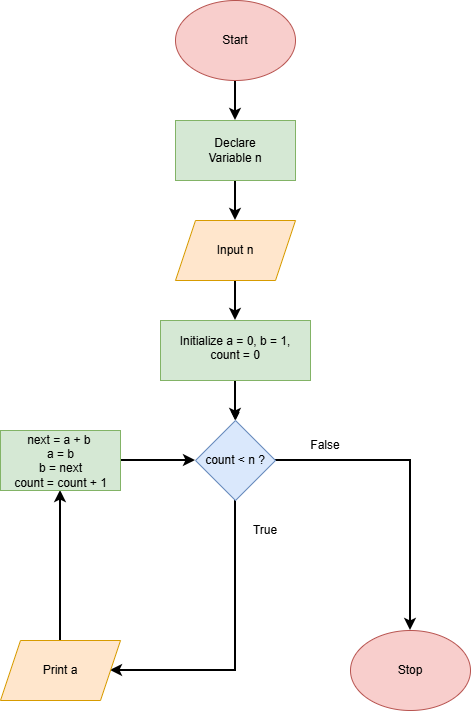

The diagram above was exported from draw.io. Its source (the exported page's mxGraphModel, read from the mxfile embedded in the PNG):
<mxGraphModel dx="1030" dy="562" grid="1" gridSize="10" guides="1" tooltips="1" connect="1" arrows="1" fold="1" page="1" pageScale="1" pageWidth="850" pageHeight="1100" math="0" shadow="0">
  <root>
    <mxCell id="0" />
    <mxCell id="1" parent="0" />
    <mxCell id="Ugan30NaQHuZCNbLCSW--9" edge="1" parent="1" source="Ugan30NaQHuZCNbLCSW--1" style="edgeStyle=orthogonalEdgeStyle;rounded=0;orthogonalLoop=1;jettySize=auto;html=1;exitX=0.5;exitY=1;exitDx=0;exitDy=0;entryX=0.5;entryY=0;entryDx=0;entryDy=0;strokeWidth=2;" target="Ugan30NaQHuZCNbLCSW--2">
      <mxGeometry relative="1" as="geometry" />
    </mxCell>
    <mxCell id="Ugan30NaQHuZCNbLCSW--1" parent="1" style="ellipse;whiteSpace=wrap;html=1;shapeInside=1;fillColor=#f8cecc;strokeColor=#b85450;" value="" vertex="1">
      <mxGeometry height="80" width="120" x="365" y="20" as="geometry" />
    </mxCell>
    <mxCell id="Ugan30NaQHuZCNbLCSW--10" edge="1" parent="1" source="Ugan30NaQHuZCNbLCSW--2" style="edgeStyle=orthogonalEdgeStyle;rounded=0;orthogonalLoop=1;jettySize=auto;html=1;exitX=0.5;exitY=1;exitDx=0;exitDy=0;entryX=0.5;entryY=0;entryDx=0;entryDy=0;strokeWidth=2;" target="Ugan30NaQHuZCNbLCSW--3">
      <mxGeometry relative="1" as="geometry" />
    </mxCell>
    <mxCell id="Ugan30NaQHuZCNbLCSW--2" parent="1" style="rounded=0;whiteSpace=wrap;html=1;fillColor=#d5e8d4;strokeColor=#82b366;" value="" vertex="1">
      <mxGeometry height="60" width="120" x="365" y="140" as="geometry" />
    </mxCell>
    <mxCell id="Ugan30NaQHuZCNbLCSW--11" edge="1" parent="1" source="Ugan30NaQHuZCNbLCSW--3" style="edgeStyle=orthogonalEdgeStyle;rounded=0;orthogonalLoop=1;jettySize=auto;html=1;exitX=0.5;exitY=1;exitDx=0;exitDy=0;entryX=0.5;entryY=0;entryDx=0;entryDy=0;strokeWidth=2;" target="Ugan30NaQHuZCNbLCSW--4">
      <mxGeometry relative="1" as="geometry" />
    </mxCell>
    <mxCell id="Ugan30NaQHuZCNbLCSW--3" parent="1" style="shape=parallelogram;perimeter=parallelogramPerimeter;whiteSpace=wrap;html=1;shapeInside=1;fixedSize=1;fillColor=#ffe6cc;strokeColor=#d79b00;" value="" vertex="1">
      <mxGeometry height="60" width="120" x="365" y="240" as="geometry" />
    </mxCell>
    <mxCell id="Ugan30NaQHuZCNbLCSW--12" edge="1" parent="1" source="Ugan30NaQHuZCNbLCSW--4" style="edgeStyle=orthogonalEdgeStyle;rounded=0;orthogonalLoop=1;jettySize=auto;html=1;exitX=0.5;exitY=1;exitDx=0;exitDy=0;entryX=0.5;entryY=0;entryDx=0;entryDy=0;" target="Ugan30NaQHuZCNbLCSW--5">
      <mxGeometry relative="1" as="geometry" />
    </mxCell>
    <mxCell id="Ugan30NaQHuZCNbLCSW--18" edge="1" parent="1" source="Ugan30NaQHuZCNbLCSW--4" style="edgeStyle=orthogonalEdgeStyle;rounded=0;orthogonalLoop=1;jettySize=auto;html=1;strokeWidth=2;" target="Ugan30NaQHuZCNbLCSW--5" value="">
      <mxGeometry relative="1" as="geometry" />
    </mxCell>
    <mxCell id="Ugan30NaQHuZCNbLCSW--4" parent="1" style="rounded=0;whiteSpace=wrap;html=1;fillColor=#d5e8d4;strokeColor=#82b366;" value="" vertex="1">
      <mxGeometry height="60" width="150" x="350" y="340" as="geometry" />
    </mxCell>
    <mxCell id="Ugan30NaQHuZCNbLCSW--13" edge="1" parent="1" source="Ugan30NaQHuZCNbLCSW--5" style="edgeStyle=orthogonalEdgeStyle;rounded=0;orthogonalLoop=1;jettySize=auto;html=1;exitX=1;exitY=0.5;exitDx=0;exitDy=0;entryX=0.5;entryY=0;entryDx=0;entryDy=0;strokeWidth=2;" target="Ugan30NaQHuZCNbLCSW--7">
      <mxGeometry relative="1" as="geometry" />
    </mxCell>
    <mxCell id="Ugan30NaQHuZCNbLCSW--14" edge="1" parent="1" source="Ugan30NaQHuZCNbLCSW--5" style="edgeStyle=orthogonalEdgeStyle;rounded=0;orthogonalLoop=1;jettySize=auto;html=1;exitX=0.5;exitY=1;exitDx=0;exitDy=0;libavoidRouting=1;entryX=1;entryY=0.5;entryDx=0;entryDy=0;strokeWidth=2;" target="Ugan30NaQHuZCNbLCSW--6">
      <mxGeometry relative="1" as="geometry">
        <Array as="points">
          <mxPoint x="425" y="690" />
        </Array>
        <mxPoint x="425" y="700" as="targetPoint" />
      </mxGeometry>
    </mxCell>
    <mxCell id="Ugan30NaQHuZCNbLCSW--5" parent="1" style="rhombus;whiteSpace=wrap;html=1;shapeInside=1;fillColor=#dae8fc;strokeColor=#6c8ebf;" value="" vertex="1">
      <mxGeometry height="80" width="80" x="385" y="440" as="geometry" />
    </mxCell>
    <mxCell id="Ugan30NaQHuZCNbLCSW--15" edge="1" parent="1" source="Ugan30NaQHuZCNbLCSW--6" style="edgeStyle=orthogonalEdgeStyle;rounded=0;orthogonalLoop=1;jettySize=auto;html=1;exitX=0.5;exitY=0;exitDx=0;exitDy=0;strokeWidth=2;entryX=0.5;entryY=1;entryDx=0;entryDy=0;" target="Ugan30NaQHuZCNbLCSW--8">
      <mxGeometry relative="1" as="geometry">
        <mxPoint x="250" y="530" as="targetPoint" />
      </mxGeometry>
    </mxCell>
    <mxCell id="Ugan30NaQHuZCNbLCSW--6" parent="1" style="shape=parallelogram;perimeter=parallelogramPerimeter;whiteSpace=wrap;html=1;shapeInside=1;fixedSize=1;fillColor=#ffe6cc;strokeColor=#d79b00;" value="" vertex="1">
      <mxGeometry height="60" width="120" x="190" y="660" as="geometry" />
    </mxCell>
    <mxCell id="Ugan30NaQHuZCNbLCSW--7" parent="1" style="ellipse;whiteSpace=wrap;html=1;shapeInside=1;fillColor=#f8cecc;strokeColor=#b85450;" value="" vertex="1">
      <mxGeometry height="80" width="120" x="540" y="650" as="geometry" />
    </mxCell>
    <mxCell id="Ugan30NaQHuZCNbLCSW--16" edge="1" parent="1" source="Ugan30NaQHuZCNbLCSW--8" style="edgeStyle=orthogonalEdgeStyle;rounded=0;orthogonalLoop=1;jettySize=auto;html=1;exitX=1;exitY=0.5;exitDx=0;exitDy=0;entryX=0;entryY=0.5;entryDx=0;entryDy=0;strokeWidth=2;" target="Ugan30NaQHuZCNbLCSW--5">
      <mxGeometry relative="1" as="geometry" />
    </mxCell>
    <mxCell id="Ugan30NaQHuZCNbLCSW--8" parent="1" style="rounded=0;whiteSpace=wrap;html=1;fillColor=#d5e8d4;strokeColor=#82b366;" value="" vertex="1">
      <mxGeometry height="60" width="120" x="190" y="450" as="geometry" />
    </mxCell>
    <mxCell id="Ugan30NaQHuZCNbLCSW--17" parent="1" style="text;html=1;whiteSpace=wrap;strokeColor=none;fillColor=none;align=center;verticalAlign=middle;rounded=0;" value="Start" vertex="1">
      <mxGeometry height="30" width="60" x="395" y="45" as="geometry" />
    </mxCell>
    <mxCell id="Ugan30NaQHuZCNbLCSW--19" parent="1" style="text;html=1;whiteSpace=wrap;strokeColor=none;fillColor=none;align=center;verticalAlign=middle;rounded=0;" value="&lt;div&gt;Declare Variable n&lt;/div&gt;" vertex="1">
      <mxGeometry height="30" width="60" x="395" y="155" as="geometry" />
    </mxCell>
    <mxCell id="Ugan30NaQHuZCNbLCSW--20" parent="1" style="text;html=1;whiteSpace=wrap;strokeColor=none;fillColor=none;align=center;verticalAlign=middle;rounded=0;" value="&lt;div&gt;Input n&lt;/div&gt;" vertex="1">
      <mxGeometry height="30" width="60" x="395" y="255" as="geometry" />
    </mxCell>
    <mxCell id="Ugan30NaQHuZCNbLCSW--21" parent="1" style="text;html=1;whiteSpace=wrap;strokeColor=none;fillColor=none;align=center;verticalAlign=middle;rounded=0;" value="&lt;div&gt;Initialize a = 0, b = 1, count = 0&lt;/div&gt;&lt;div&gt;&lt;br&gt;&lt;/div&gt;" vertex="1">
      <mxGeometry height="30" width="120" x="365" y="360" as="geometry" />
    </mxCell>
    <mxCell id="Ugan30NaQHuZCNbLCSW--23" parent="1" style="text;html=1;whiteSpace=wrap;strokeColor=none;fillColor=none;align=center;verticalAlign=middle;rounded=0;" value="count &amp;lt; n ?" vertex="1">
      <mxGeometry height="45" width="80" x="385" y="457.5" as="geometry" />
    </mxCell>
    <mxCell id="Ugan30NaQHuZCNbLCSW--24" parent="1" style="text;html=1;whiteSpace=wrap;strokeColor=none;fillColor=none;align=center;verticalAlign=middle;rounded=0;" value="True" vertex="1">
      <mxGeometry height="30" width="60" x="425" y="535" as="geometry" />
    </mxCell>
    <mxCell id="Ugan30NaQHuZCNbLCSW--25" parent="1" style="text;html=1;whiteSpace=wrap;strokeColor=none;fillColor=none;align=center;verticalAlign=middle;rounded=0;" value="False" vertex="1">
      <mxGeometry height="30" width="60" x="485" y="450" as="geometry" />
    </mxCell>
    <mxCell id="Ugan30NaQHuZCNbLCSW--26" parent="1" style="text;html=1;whiteSpace=wrap;strokeColor=none;fillColor=none;align=center;verticalAlign=middle;rounded=0;" value="&lt;div&gt;Print a&lt;/div&gt;" vertex="1">
      <mxGeometry height="30" width="60" x="220" y="675" as="geometry" />
    </mxCell>
    <mxCell id="Ugan30NaQHuZCNbLCSW--27" parent="1" style="text;html=1;whiteSpace=wrap;strokeColor=none;fillColor=none;align=center;verticalAlign=middle;rounded=0;" value="&lt;div&gt;next = a + b&amp;nbsp;&lt;/div&gt;&lt;div&gt;a = b&lt;/div&gt;&lt;div&gt;b = next&lt;/div&gt;&lt;div&gt;count = count + 1&lt;/div&gt;&lt;div&gt;&lt;br&gt;&lt;/div&gt;" vertex="1">
      <mxGeometry height="45" width="105" x="197.5" y="465" as="geometry" />
    </mxCell>
    <mxCell id="Ugan30NaQHuZCNbLCSW--28" parent="1" style="text;html=1;whiteSpace=wrap;strokeColor=none;fillColor=none;align=center;verticalAlign=middle;rounded=0;" value="Stop" vertex="1">
      <mxGeometry height="30" width="60" x="570" y="675" as="geometry" />
    </mxCell>
  </root>
</mxGraphModel>